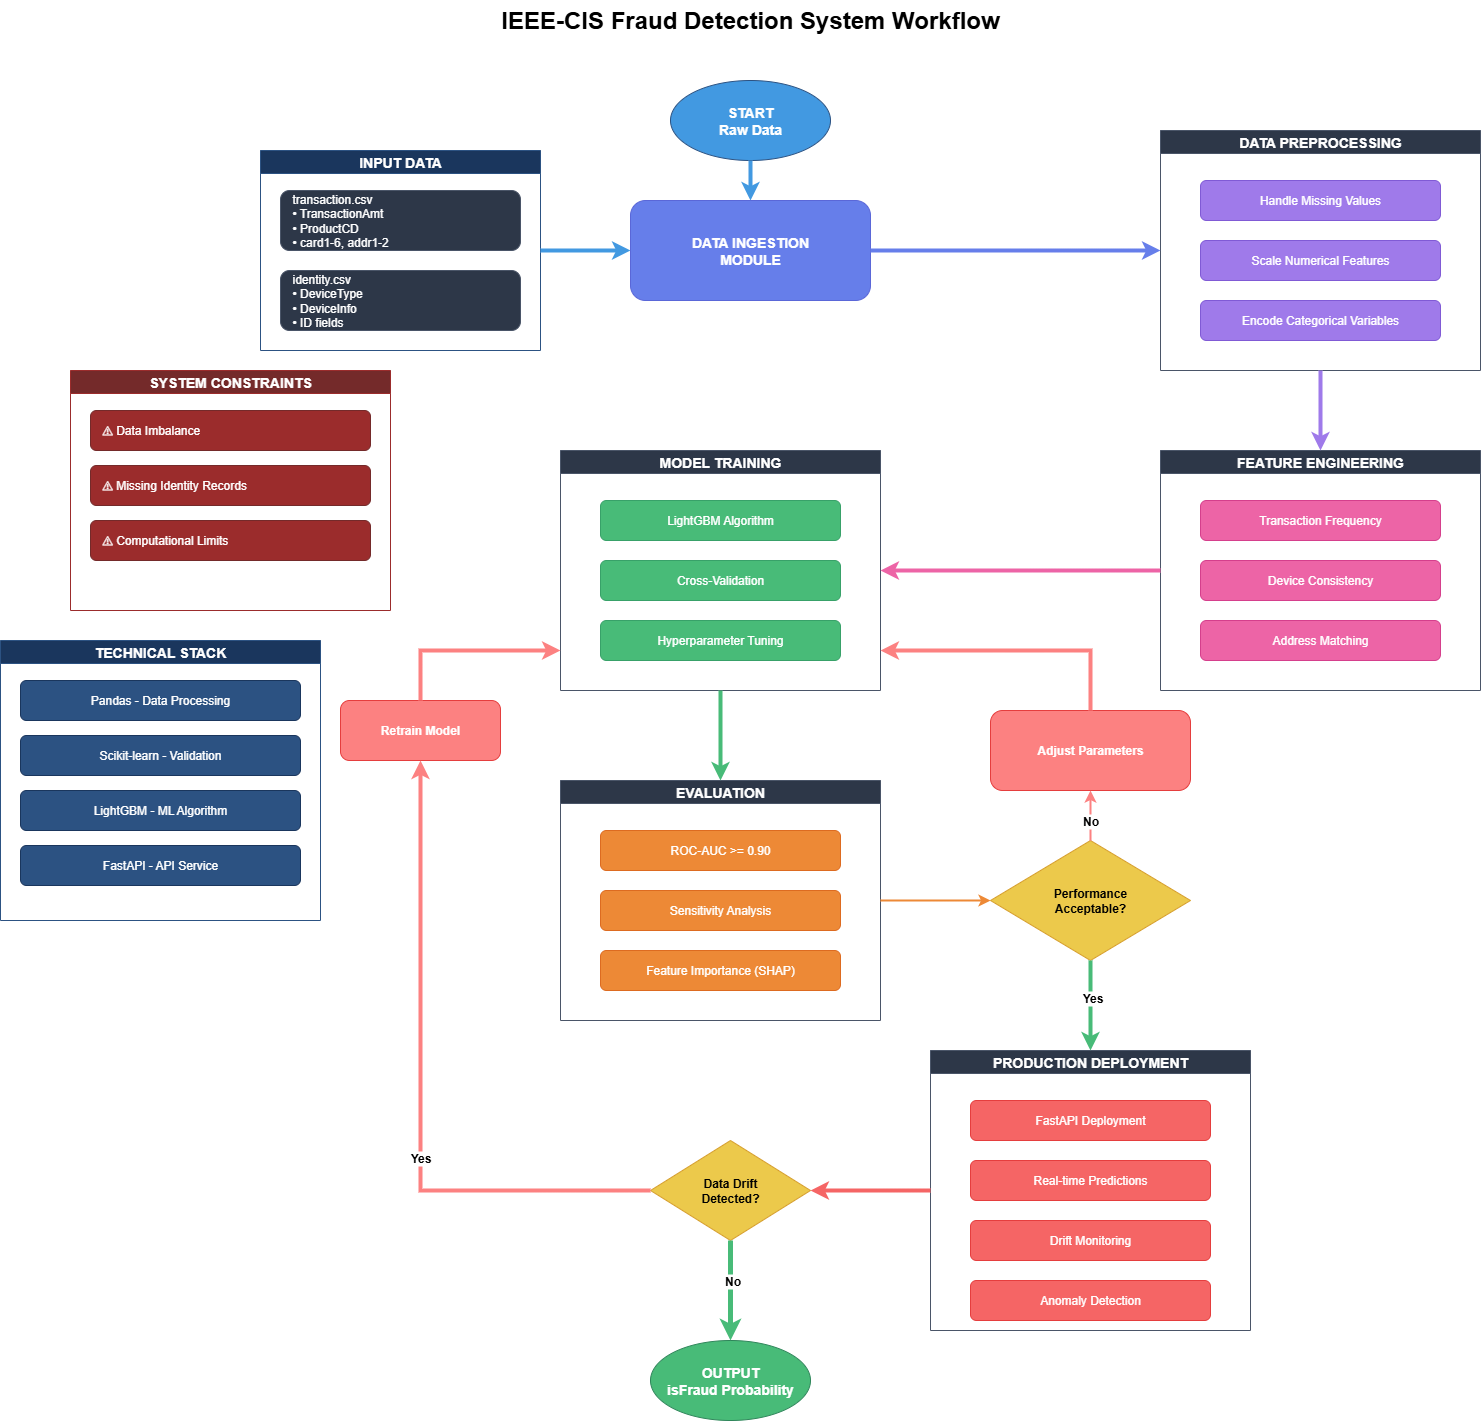

The diagram above was exported from draw.io. Its source (the exported page's mxGraphModel, read from the mxfile embedded in the PNG):
<mxGraphModel dx="2135" dy="1038" grid="1" gridSize="10" guides="1" tooltips="1" connect="1" arrows="1" fold="1" page="1" pageScale="1" pageWidth="1600" pageHeight="2000" math="0" shadow="0">
  <root>
    <mxCell id="0" />
    <mxCell id="1" parent="0" />
    <mxCell id="title" value="IEEE-CIS Fraud Detection System Workflow" style="text;html=1;strokeColor=none;fillColor=none;align=center;verticalAlign=middle;whiteSpace=wrap;rounded=0;fontSize=24;fontStyle=1" parent="1" vertex="1">
      <mxGeometry x="400" y="40" width="800" height="40" as="geometry" />
    </mxCell>
    <mxCell id="start" value="START&#10;Raw Data" style="ellipse;whiteSpace=wrap;html=1;fillColor=#4299e1;strokeColor=#2c5282;fontColor=#FFFFFF;fontSize=14;fontStyle=1" parent="1" vertex="1">
      <mxGeometry x="720" y="120" width="160" height="80" as="geometry" />
    </mxCell>
    <mxCell id="input-container" value="INPUT DATA" style="swimlane;whiteSpace=wrap;html=1;fillColor=#1a365d;strokeColor=#2c5282;fontColor=#FFFFFF;fontSize=14;fontStyle=1" parent="1" vertex="1">
      <mxGeometry x="310" y="190" width="280" height="200" as="geometry" />
    </mxCell>
    <mxCell id="transaction-csv" value="transaction.csv&#10;• TransactionAmt&#10;• ProductCD&#10;• card1-6, addr1-2" style="rounded=1;whiteSpace=wrap;html=1;fillColor=#2d3748;strokeColor=#4a5568;fontColor=#FFFFFF;align=left;spacingLeft=10" parent="input-container" vertex="1">
      <mxGeometry x="20" y="40" width="240" height="60" as="geometry" />
    </mxCell>
    <mxCell id="identity-csv" value="identity.csv&#10;• DeviceType&#10;• DeviceInfo&#10;• ID fields" style="rounded=1;whiteSpace=wrap;html=1;fillColor=#2d3748;strokeColor=#4a5568;fontColor=#FFFFFF;align=left;spacingLeft=10" parent="input-container" vertex="1">
      <mxGeometry x="20" y="120" width="240" height="60" as="geometry" />
    </mxCell>
    <mxCell id="data-ingestion" value="DATA INGESTION&#10;MODULE" style="rounded=1;whiteSpace=wrap;html=1;fillColor=#667eea;strokeColor=#5a67d8;fontColor=#FFFFFF;fontSize=14;fontStyle=1" parent="1" vertex="1">
      <mxGeometry x="680" y="240" width="240" height="100" as="geometry" />
    </mxCell>
    <mxCell id="preprocessing-container" value="DATA PREPROCESSING" style="swimlane;whiteSpace=wrap;html=1;fillColor=#2d3748;strokeColor=#4a5568;fontColor=#FFFFFF;fontSize=14;fontStyle=1" parent="1" vertex="1">
      <mxGeometry x="1210" y="170" width="320" height="240" as="geometry" />
    </mxCell>
    <mxCell id="missing-values" value="Handle Missing Values" style="rounded=1;whiteSpace=wrap;html=1;fillColor=#9f7aea;strokeColor=#805ad5;fontColor=#FFFFFF" parent="preprocessing-container" vertex="1">
      <mxGeometry x="40" y="50" width="240" height="40" as="geometry" />
    </mxCell>
    <mxCell id="scale-features" value="Scale Numerical Features" style="rounded=1;whiteSpace=wrap;html=1;fillColor=#9f7aea;strokeColor=#805ad5;fontColor=#FFFFFF" parent="preprocessing-container" vertex="1">
      <mxGeometry x="40" y="110" width="240" height="40" as="geometry" />
    </mxCell>
    <mxCell id="encode-categorical" value="Encode Categorical Variables" style="rounded=1;whiteSpace=wrap;html=1;fillColor=#9f7aea;strokeColor=#805ad5;fontColor=#FFFFFF" parent="preprocessing-container" vertex="1">
      <mxGeometry x="40" y="170" width="240" height="40" as="geometry" />
    </mxCell>
    <mxCell id="feature-container" value="FEATURE ENGINEERING" style="swimlane;whiteSpace=wrap;html=1;fillColor=#2d3748;strokeColor=#4a5568;fontColor=#FFFFFF;fontSize=14;fontStyle=1" parent="1" vertex="1">
      <mxGeometry x="1210" y="490" width="320" height="240" as="geometry" />
    </mxCell>
    <mxCell id="transaction-freq" value="Transaction Frequency" style="rounded=1;whiteSpace=wrap;html=1;fillColor=#ed64a6;strokeColor=#d53f8c;fontColor=#FFFFFF" parent="feature-container" vertex="1">
      <mxGeometry x="40" y="50" width="240" height="40" as="geometry" />
    </mxCell>
    <mxCell id="device-consistency" value="Device Consistency" style="rounded=1;whiteSpace=wrap;html=1;fillColor=#ed64a6;strokeColor=#d53f8c;fontColor=#FFFFFF" parent="feature-container" vertex="1">
      <mxGeometry x="40" y="110" width="240" height="40" as="geometry" />
    </mxCell>
    <mxCell id="address-matching" value="Address Matching" style="rounded=1;whiteSpace=wrap;html=1;fillColor=#ed64a6;strokeColor=#d53f8c;fontColor=#FFFFFF" parent="feature-container" vertex="1">
      <mxGeometry x="40" y="170" width="240" height="40" as="geometry" />
    </mxCell>
    <mxCell id="training-container" value="MODEL TRAINING" style="swimlane;whiteSpace=wrap;html=1;fillColor=#2d3748;strokeColor=#4a5568;fontColor=#FFFFFF;fontSize=14;fontStyle=1" parent="1" vertex="1">
      <mxGeometry x="610" y="490" width="320" height="240" as="geometry" />
    </mxCell>
    <mxCell id="lightgbm" value="LightGBM Algorithm" style="rounded=1;whiteSpace=wrap;html=1;fillColor=#48bb78;strokeColor=#38a169;fontColor=#FFFFFF" parent="training-container" vertex="1">
      <mxGeometry x="40" y="50" width="240" height="40" as="geometry" />
    </mxCell>
    <mxCell id="cross-validation" value="Cross-Validation" style="rounded=1;whiteSpace=wrap;html=1;fillColor=#48bb78;strokeColor=#38a169;fontColor=#FFFFFF" parent="training-container" vertex="1">
      <mxGeometry x="40" y="110" width="240" height="40" as="geometry" />
    </mxCell>
    <mxCell id="hyperparameter" value="Hyperparameter Tuning" style="rounded=1;whiteSpace=wrap;html=1;fillColor=#48bb78;strokeColor=#38a169;fontColor=#FFFFFF" parent="training-container" vertex="1">
      <mxGeometry x="40" y="170" width="240" height="40" as="geometry" />
    </mxCell>
    <mxCell id="evaluation-container" value="EVALUATION" style="swimlane;whiteSpace=wrap;html=1;fillColor=#2d3748;strokeColor=#4a5568;fontColor=#FFFFFF;fontSize=14;fontStyle=1" parent="1" vertex="1">
      <mxGeometry x="610" y="820" width="320" height="240" as="geometry" />
    </mxCell>
    <mxCell id="roc-auc" value="ROC-AUC &gt;= 0.90" style="rounded=1;whiteSpace=wrap;html=1;fillColor=#ed8936;strokeColor=#dd6b20;fontColor=#FFFFFF" parent="evaluation-container" vertex="1">
      <mxGeometry x="40" y="50" width="240" height="40" as="geometry" />
    </mxCell>
    <mxCell id="sensitivity" value="Sensitivity Analysis" style="rounded=1;whiteSpace=wrap;html=1;fillColor=#ed8936;strokeColor=#dd6b20;fontColor=#FFFFFF" parent="evaluation-container" vertex="1">
      <mxGeometry x="40" y="110" width="240" height="40" as="geometry" />
    </mxCell>
    <mxCell id="shap" value="Feature Importance (SHAP)" style="rounded=1;whiteSpace=wrap;html=1;fillColor=#ed8936;strokeColor=#dd6b20;fontColor=#FFFFFF" parent="evaluation-container" vertex="1">
      <mxGeometry x="40" y="170" width="240" height="40" as="geometry" />
    </mxCell>
    <mxCell id="decision" value="Performance&#10;Acceptable?" style="rhombus;whiteSpace=wrap;html=1;fillColor=#ecc94b;strokeColor=#d69e2e;fontColor=#000000;fontSize=12;fontStyle=1" parent="1" vertex="1">
      <mxGeometry x="1040" y="880" width="200" height="120" as="geometry" />
    </mxCell>
    <mxCell id="feedback" value="Adjust Parameters" style="rounded=1;whiteSpace=wrap;html=1;fillColor=#fc8181;strokeColor=#e53e3e;fontColor=#FFFFFF;fontSize=12;fontStyle=1" parent="1" vertex="1">
      <mxGeometry x="1040" y="750" width="200" height="80" as="geometry" />
    </mxCell>
    <mxCell id="production-container" value="PRODUCTION DEPLOYMENT" style="swimlane;whiteSpace=wrap;html=1;fillColor=#2d3748;strokeColor=#4a5568;fontColor=#FFFFFF;fontSize=14;fontStyle=1" parent="1" vertex="1">
      <mxGeometry x="980" y="1090" width="320" height="280" as="geometry" />
    </mxCell>
    <mxCell id="fastapi" value="FastAPI Deployment" style="rounded=1;whiteSpace=wrap;html=1;fillColor=#f56565;strokeColor=#e53e3e;fontColor=#FFFFFF" parent="production-container" vertex="1">
      <mxGeometry x="40" y="50" width="240" height="40" as="geometry" />
    </mxCell>
    <mxCell id="realtime" value="Real-time Predictions" style="rounded=1;whiteSpace=wrap;html=1;fillColor=#f56565;strokeColor=#e53e3e;fontColor=#FFFFFF" parent="production-container" vertex="1">
      <mxGeometry x="40" y="110" width="240" height="40" as="geometry" />
    </mxCell>
    <mxCell id="drift-monitor" value="Drift Monitoring" style="rounded=1;whiteSpace=wrap;html=1;fillColor=#f56565;strokeColor=#e53e3e;fontColor=#FFFFFF" parent="production-container" vertex="1">
      <mxGeometry x="40" y="170" width="240" height="40" as="geometry" />
    </mxCell>
    <mxCell id="anomaly" value="Anomaly Detection" style="rounded=1;whiteSpace=wrap;html=1;fillColor=#f56565;strokeColor=#e53e3e;fontColor=#FFFFFF" parent="production-container" vertex="1">
      <mxGeometry x="40" y="230" width="240" height="40" as="geometry" />
    </mxCell>
    <mxCell id="output" value="OUTPUT&#10;isFraud Probability" style="ellipse;whiteSpace=wrap;html=1;fillColor=#48bb78;strokeColor=#2f855a;fontColor=#FFFFFF;fontSize=14;fontStyle=1" parent="1" vertex="1">
      <mxGeometry x="699.9999999999998" y="1380" width="160" height="80" as="geometry" />
    </mxCell>
    <mxCell id="drift-decision" value="Data Drift&#10;Detected?" style="rhombus;whiteSpace=wrap;html=1;fillColor=#ecc94b;strokeColor=#d69e2e;fontColor=#000000;fontSize=12;fontStyle=1" parent="1" vertex="1">
      <mxGeometry x="700" y="1180" width="160" height="100" as="geometry" />
    </mxCell>
    <mxCell id="retrain" value="Retrain Model" style="rounded=1;whiteSpace=wrap;html=1;fillColor=#fc8181;strokeColor=#e53e3e;fontColor=#FFFFFF;fontSize=12;fontStyle=1" parent="1" vertex="1">
      <mxGeometry x="390" y="740" width="160" height="60" as="geometry" />
    </mxCell>
    <mxCell id="constraints-box" value="SYSTEM CONSTRAINTS" style="swimlane;whiteSpace=wrap;html=1;fillColor=#742a2a;strokeColor=#9b2c2c;fontColor=#FFFFFF;fontSize=14;fontStyle=1" parent="1" vertex="1">
      <mxGeometry x="120" y="410" width="320" height="240" as="geometry" />
    </mxCell>
    <mxCell id="c1" value="⚠ Data Imbalance" style="rounded=1;whiteSpace=wrap;html=1;fillColor=#9b2c2c;strokeColor=#742a2a;fontColor=#FFFFFF;align=left;spacingLeft=10" parent="constraints-box" vertex="1">
      <mxGeometry x="20" y="40" width="280" height="40" as="geometry" />
    </mxCell>
    <mxCell id="c2" value="⚠ Missing Identity Records" style="rounded=1;whiteSpace=wrap;html=1;fillColor=#9b2c2c;strokeColor=#742a2a;fontColor=#FFFFFF;align=left;spacingLeft=10" parent="constraints-box" vertex="1">
      <mxGeometry x="20" y="95" width="280" height="40" as="geometry" />
    </mxCell>
    <mxCell id="c3" value="⚠ Computational Limits" style="rounded=1;whiteSpace=wrap;html=1;fillColor=#9b2c2c;strokeColor=#742a2a;fontColor=#FFFFFF;align=left;spacingLeft=10" parent="constraints-box" vertex="1">
      <mxGeometry x="20" y="150" width="280" height="40" as="geometry" />
    </mxCell>
    <mxCell id="tech-box" value="TECHNICAL STACK" style="swimlane;whiteSpace=wrap;html=1;fillColor=#1a365d;strokeColor=#2c5282;fontColor=#FFFFFF;fontSize=14;fontStyle=1" parent="1" vertex="1">
      <mxGeometry x="50" y="680" width="320" height="280" as="geometry" />
    </mxCell>
    <mxCell id="t1" value="Pandas - Data Processing" style="rounded=1;whiteSpace=wrap;html=1;fillColor=#2c5282;strokeColor=#1a365d;fontColor=#FFFFFF" parent="tech-box" vertex="1">
      <mxGeometry x="20" y="40" width="280" height="40" as="geometry" />
    </mxCell>
    <mxCell id="t2" value="Scikit-learn - Validation" style="rounded=1;whiteSpace=wrap;html=1;fillColor=#2c5282;strokeColor=#1a365d;fontColor=#FFFFFF" parent="tech-box" vertex="1">
      <mxGeometry x="20" y="95" width="280" height="40" as="geometry" />
    </mxCell>
    <mxCell id="t3" value="LightGBM - ML Algorithm" style="rounded=1;whiteSpace=wrap;html=1;fillColor=#2c5282;strokeColor=#1a365d;fontColor=#FFFFFF" parent="tech-box" vertex="1">
      <mxGeometry x="20" y="150" width="280" height="40" as="geometry" />
    </mxCell>
    <mxCell id="t4" value="FastAPI - API Service" style="rounded=1;whiteSpace=wrap;html=1;fillColor=#2c5282;strokeColor=#1a365d;fontColor=#FFFFFF" parent="tech-box" vertex="1">
      <mxGeometry x="20" y="205" width="280" height="40" as="geometry" />
    </mxCell>
    <mxCell id="arrow1" style="edgeStyle=orthogonalEdgeStyle;rounded=0;orthogonalLoop=1;jettySize=auto;html=1;strokeWidth=4;strokeColor=#4299e1;" parent="1" source="start" target="data-ingestion" edge="1">
      <mxGeometry relative="1" as="geometry" />
    </mxCell>
    <mxCell id="arrow2" style="edgeStyle=orthogonalEdgeStyle;rounded=0;orthogonalLoop=1;jettySize=auto;html=1;strokeWidth=4;strokeColor=#4299e1;" parent="1" source="input-container" target="data-ingestion" edge="1">
      <mxGeometry relative="1" as="geometry" />
    </mxCell>
    <mxCell id="arrow3" style="edgeStyle=orthogonalEdgeStyle;rounded=0;orthogonalLoop=1;jettySize=auto;html=1;strokeWidth=4;strokeColor=#667eea;" parent="1" source="data-ingestion" target="preprocessing-container" edge="1">
      <mxGeometry relative="1" as="geometry" />
    </mxCell>
    <mxCell id="arrow4" style="edgeStyle=orthogonalEdgeStyle;rounded=0;orthogonalLoop=1;jettySize=auto;html=1;strokeWidth=4;strokeColor=#9f7aea;" parent="1" source="preprocessing-container" target="feature-container" edge="1">
      <mxGeometry relative="1" as="geometry" />
    </mxCell>
    <mxCell id="arrow5" style="edgeStyle=orthogonalEdgeStyle;rounded=0;orthogonalLoop=1;jettySize=auto;html=1;strokeWidth=4;strokeColor=#ed64a6;" parent="1" source="feature-container" target="training-container" edge="1">
      <mxGeometry relative="1" as="geometry" />
    </mxCell>
    <mxCell id="arrow6" style="edgeStyle=orthogonalEdgeStyle;rounded=0;orthogonalLoop=1;jettySize=auto;html=1;strokeWidth=4;strokeColor=#48bb78;" parent="1" source="training-container" target="evaluation-container" edge="1">
      <mxGeometry relative="1" as="geometry" />
    </mxCell>
    <mxCell id="arrow7" style="edgeStyle=orthogonalEdgeStyle;rounded=0;orthogonalLoop=1;jettySize=auto;html=1;strokeWidth=2;strokeColor=#ed8936;" parent="1" source="evaluation-container" target="decision" edge="1">
      <mxGeometry relative="1" as="geometry" />
    </mxCell>
    <mxCell id="arrow8" style="edgeStyle=orthogonalEdgeStyle;rounded=0;orthogonalLoop=1;jettySize=auto;html=1;strokeWidth=2;strokeColor=#fc8181;" parent="1" source="decision" target="feedback" edge="1">
      <mxGeometry relative="1" as="geometry" />
    </mxCell>
    <mxCell id="arrow8-label" value="No" style="edgeLabel;html=1;align=center;verticalAlign=middle;resizable=0;points=[];fontSize=12;fontStyle=1" parent="arrow8" vertex="1" connectable="0">
      <mxGeometry x="-0.2" y="1" relative="1" as="geometry">
        <mxPoint as="offset" />
      </mxGeometry>
    </mxCell>
    <mxCell id="arrow9" style="edgeStyle=orthogonalEdgeStyle;rounded=0;orthogonalLoop=1;jettySize=auto;html=1;strokeWidth=4;strokeColor=#fc8181;exitX=0.5;exitY=0;exitDx=0;exitDy=0;" parent="1" source="feedback" edge="1">
      <mxGeometry relative="1" as="geometry">
        <mxPoint x="930" y="690" as="targetPoint" />
        <Array as="points">
          <mxPoint x="1140" y="690" />
        </Array>
      </mxGeometry>
    </mxCell>
    <mxCell id="arrow10" style="edgeStyle=orthogonalEdgeStyle;rounded=0;orthogonalLoop=1;jettySize=auto;html=1;strokeWidth=4;strokeColor=#48bb78;" parent="1" source="decision" target="production-container" edge="1">
      <mxGeometry relative="1" as="geometry" />
    </mxCell>
    <mxCell id="arrow10-label" value="Yes" style="edgeLabel;html=1;align=center;verticalAlign=middle;resizable=0;points=[];fontSize=12;fontStyle=1" parent="arrow10" vertex="1" connectable="0">
      <mxGeometry x="-0.2" y="1" relative="1" as="geometry">
        <mxPoint as="offset" />
      </mxGeometry>
    </mxCell>
    <mxCell id="arrow11" style="edgeStyle=orthogonalEdgeStyle;rounded=0;orthogonalLoop=1;jettySize=auto;html=1;strokeWidth=4;strokeColor=#f56565;" parent="1" source="production-container" target="drift-decision" edge="1">
      <mxGeometry relative="1" as="geometry" />
    </mxCell>
    <mxCell id="arrow12" style="edgeStyle=orthogonalEdgeStyle;rounded=0;orthogonalLoop=1;jettySize=auto;html=1;strokeWidth=5;strokeColor=#48bb78;" parent="1" source="drift-decision" target="output" edge="1">
      <mxGeometry relative="1" as="geometry" />
    </mxCell>
    <mxCell id="arrow12-label" value="No" style="edgeLabel;html=1;align=center;verticalAlign=middle;resizable=0;points=[];fontSize=12;fontStyle=1" parent="arrow12" vertex="1" connectable="0">
      <mxGeometry x="-0.2" y="1" relative="1" as="geometry">
        <mxPoint as="offset" />
      </mxGeometry>
    </mxCell>
    <mxCell id="arrow13" style="edgeStyle=orthogonalEdgeStyle;rounded=0;orthogonalLoop=1;jettySize=auto;html=1;strokeWidth=4;strokeColor=#fc8181;" parent="1" source="drift-decision" target="retrain" edge="1">
      <mxGeometry relative="1" as="geometry" />
    </mxCell>
    <mxCell id="arrow13-label" value="Yes" style="edgeLabel;html=1;align=center;verticalAlign=middle;resizable=0;points=[];fontSize=12;fontStyle=1" parent="arrow13" vertex="1" connectable="0">
      <mxGeometry x="-0.2" y="1" relative="1" as="geometry">
        <mxPoint as="offset" />
      </mxGeometry>
    </mxCell>
    <mxCell id="arrow14" style="edgeStyle=orthogonalEdgeStyle;rounded=0;orthogonalLoop=1;jettySize=auto;html=1;strokeWidth=4;strokeColor=#fc8181;" parent="1" source="retrain" edge="1">
      <mxGeometry relative="1" as="geometry">
        <mxPoint x="610" y="690" as="targetPoint" />
        <Array as="points">
          <mxPoint x="470" y="690" />
          <mxPoint x="610" y="690" />
        </Array>
      </mxGeometry>
    </mxCell>
  </root>
</mxGraphModel>